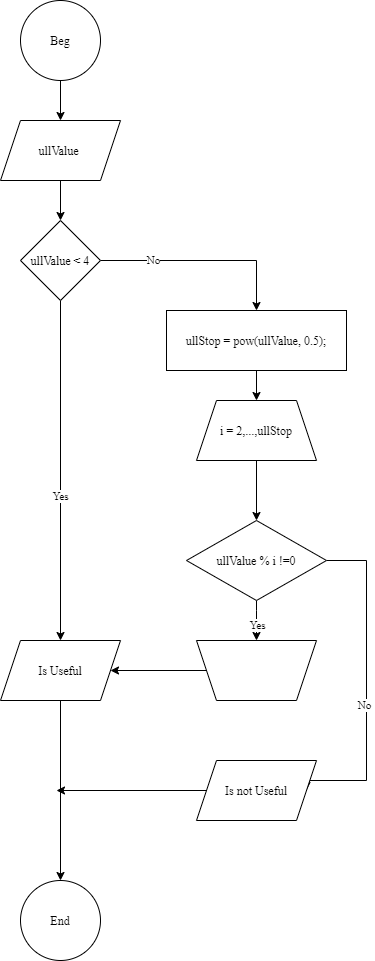

The diagram above was exported from draw.io. Its source (the exported page's mxGraphModel, read from the mxfile embedded in the PNG):
<mxGraphModel dx="1288" dy="988" grid="1" gridSize="10" guides="1" tooltips="1" connect="1" arrows="1" fold="1" page="1" pageScale="1" pageWidth="827" pageHeight="1169" math="0" shadow="0">
  <root>
    <mxCell id="0" />
    <mxCell id="1" parent="0" />
    <mxCell id="LaE0ZDWuGhmkppWFsTfU-24" style="edgeStyle=orthogonalEdgeStyle;rounded=0;orthogonalLoop=1;jettySize=auto;html=1;entryX=0.5;entryY=0;entryDx=0;entryDy=0;fontFamily=Times New Roman;" edge="1" parent="1" source="LaE0ZDWuGhmkppWFsTfU-1" target="LaE0ZDWuGhmkppWFsTfU-6">
      <mxGeometry relative="1" as="geometry" />
    </mxCell>
    <mxCell id="LaE0ZDWuGhmkppWFsTfU-1" value="Beg" style="ellipse;whiteSpace=wrap;html=1;aspect=fixed;fontFamily=Times New Roman;" vertex="1" parent="1">
      <mxGeometry x="374" y="10" width="80" height="80" as="geometry" />
    </mxCell>
    <mxCell id="LaE0ZDWuGhmkppWFsTfU-2" value="End" style="ellipse;whiteSpace=wrap;html=1;aspect=fixed;fontFamily=Times New Roman;" vertex="1" parent="1">
      <mxGeometry x="374" y="890" width="80" height="80" as="geometry" />
    </mxCell>
    <mxCell id="LaE0ZDWuGhmkppWFsTfU-10" style="edgeStyle=orthogonalEdgeStyle;rounded=0;orthogonalLoop=1;jettySize=auto;html=1;exitX=0.5;exitY=1;exitDx=0;exitDy=0;entryX=0.5;entryY=0;entryDx=0;entryDy=0;fontFamily=Times New Roman;" edge="1" parent="1" source="LaE0ZDWuGhmkppWFsTfU-3" target="LaE0ZDWuGhmkppWFsTfU-9">
      <mxGeometry relative="1" as="geometry" />
    </mxCell>
    <mxCell id="LaE0ZDWuGhmkppWFsTfU-11" value="Yes" style="edgeLabel;html=1;align=center;verticalAlign=middle;resizable=0;points=[];fontFamily=Times New Roman;" vertex="1" connectable="0" parent="LaE0ZDWuGhmkppWFsTfU-10">
      <mxGeometry x="0.1471" y="-1" relative="1" as="geometry">
        <mxPoint as="offset" />
      </mxGeometry>
    </mxCell>
    <mxCell id="LaE0ZDWuGhmkppWFsTfU-13" style="edgeStyle=orthogonalEdgeStyle;rounded=0;orthogonalLoop=1;jettySize=auto;html=1;exitX=1;exitY=0.5;exitDx=0;exitDy=0;entryX=0.5;entryY=0;entryDx=0;entryDy=0;fontFamily=Times New Roman;" edge="1" parent="1" source="LaE0ZDWuGhmkppWFsTfU-3" target="LaE0ZDWuGhmkppWFsTfU-7">
      <mxGeometry relative="1" as="geometry" />
    </mxCell>
    <mxCell id="LaE0ZDWuGhmkppWFsTfU-18" value="No" style="edgeLabel;html=1;align=center;verticalAlign=middle;resizable=0;points=[];fontFamily=Times New Roman;" vertex="1" connectable="0" parent="LaE0ZDWuGhmkppWFsTfU-13">
      <mxGeometry x="-0.4951" y="1" relative="1" as="geometry">
        <mxPoint as="offset" />
      </mxGeometry>
    </mxCell>
    <mxCell id="LaE0ZDWuGhmkppWFsTfU-3" value="ullValue &amp;lt; 4" style="rhombus;whiteSpace=wrap;html=1;fontFamily=Times New Roman;" vertex="1" parent="1">
      <mxGeometry x="374" y="230" width="80" height="80" as="geometry" />
    </mxCell>
    <mxCell id="LaE0ZDWuGhmkppWFsTfU-15" style="edgeStyle=orthogonalEdgeStyle;rounded=0;orthogonalLoop=1;jettySize=auto;html=1;exitX=0.5;exitY=1;exitDx=0;exitDy=0;entryX=0.5;entryY=0;entryDx=0;entryDy=0;fontFamily=Times New Roman;" edge="1" parent="1" source="LaE0ZDWuGhmkppWFsTfU-4" target="LaE0ZDWuGhmkppWFsTfU-8">
      <mxGeometry relative="1" as="geometry" />
    </mxCell>
    <mxCell id="LaE0ZDWuGhmkppWFsTfU-4" value="i = 2,...,ullStop" style="shape=trapezoid;perimeter=trapezoidPerimeter;whiteSpace=wrap;html=1;fixedSize=1;fontFamily=Times New Roman;" vertex="1" parent="1">
      <mxGeometry x="550" y="410" width="120" height="60" as="geometry" />
    </mxCell>
    <mxCell id="LaE0ZDWuGhmkppWFsTfU-12" style="edgeStyle=orthogonalEdgeStyle;rounded=0;orthogonalLoop=1;jettySize=auto;html=1;entryX=1;entryY=0.5;entryDx=0;entryDy=0;fontFamily=Times New Roman;" edge="1" parent="1" source="LaE0ZDWuGhmkppWFsTfU-5" target="LaE0ZDWuGhmkppWFsTfU-9">
      <mxGeometry relative="1" as="geometry" />
    </mxCell>
    <mxCell id="LaE0ZDWuGhmkppWFsTfU-5" value="" style="shape=trapezoid;perimeter=trapezoidPerimeter;whiteSpace=wrap;html=1;fixedSize=1;fontFamily=Times New Roman;rotation=-180;" vertex="1" parent="1">
      <mxGeometry x="550" y="650" width="120" height="60" as="geometry" />
    </mxCell>
    <mxCell id="LaE0ZDWuGhmkppWFsTfU-25" style="edgeStyle=orthogonalEdgeStyle;rounded=0;orthogonalLoop=1;jettySize=auto;html=1;entryX=0.5;entryY=0;entryDx=0;entryDy=0;fontFamily=Times New Roman;" edge="1" parent="1" source="LaE0ZDWuGhmkppWFsTfU-6" target="LaE0ZDWuGhmkppWFsTfU-3">
      <mxGeometry relative="1" as="geometry" />
    </mxCell>
    <mxCell id="LaE0ZDWuGhmkppWFsTfU-6" value="&lt;span&gt;ullValue&amp;nbsp;&lt;/span&gt;" style="shape=parallelogram;perimeter=parallelogramPerimeter;whiteSpace=wrap;html=1;fixedSize=1;fontFamily=Times New Roman;" vertex="1" parent="1">
      <mxGeometry x="354" y="130" width="120" height="60" as="geometry" />
    </mxCell>
    <mxCell id="LaE0ZDWuGhmkppWFsTfU-14" style="edgeStyle=orthogonalEdgeStyle;rounded=0;orthogonalLoop=1;jettySize=auto;html=1;exitX=0.5;exitY=1;exitDx=0;exitDy=0;entryX=0.5;entryY=0;entryDx=0;entryDy=0;fontFamily=Times New Roman;" edge="1" parent="1" source="LaE0ZDWuGhmkppWFsTfU-7" target="LaE0ZDWuGhmkppWFsTfU-4">
      <mxGeometry relative="1" as="geometry" />
    </mxCell>
    <mxCell id="LaE0ZDWuGhmkppWFsTfU-7" value="ullStop = pow(ullValue, 0.5);" style="rounded=0;whiteSpace=wrap;html=1;fontFamily=Times New Roman;" vertex="1" parent="1">
      <mxGeometry x="520" y="320" width="180" height="60" as="geometry" />
    </mxCell>
    <mxCell id="LaE0ZDWuGhmkppWFsTfU-16" style="edgeStyle=orthogonalEdgeStyle;rounded=0;orthogonalLoop=1;jettySize=auto;html=1;exitX=0.5;exitY=1;exitDx=0;exitDy=0;entryX=0.5;entryY=1;entryDx=0;entryDy=0;fontFamily=Times New Roman;" edge="1" parent="1" source="LaE0ZDWuGhmkppWFsTfU-8" target="LaE0ZDWuGhmkppWFsTfU-5">
      <mxGeometry relative="1" as="geometry">
        <Array as="points">
          <mxPoint x="610" y="620" />
          <mxPoint x="610" y="620" />
        </Array>
      </mxGeometry>
    </mxCell>
    <mxCell id="LaE0ZDWuGhmkppWFsTfU-17" value="Yes" style="edgeLabel;html=1;align=center;verticalAlign=middle;resizable=0;points=[];fontFamily=Times New Roman;" vertex="1" connectable="0" parent="LaE0ZDWuGhmkppWFsTfU-16">
      <mxGeometry x="0.1818" relative="1" as="geometry">
        <mxPoint as="offset" />
      </mxGeometry>
    </mxCell>
    <mxCell id="LaE0ZDWuGhmkppWFsTfU-20" style="edgeStyle=orthogonalEdgeStyle;rounded=0;orthogonalLoop=1;jettySize=auto;html=1;exitX=1;exitY=0.5;exitDx=0;exitDy=0;entryX=1;entryY=0.5;entryDx=0;entryDy=0;fontFamily=Times New Roman;" edge="1" parent="1" source="LaE0ZDWuGhmkppWFsTfU-8" target="LaE0ZDWuGhmkppWFsTfU-19">
      <mxGeometry relative="1" as="geometry">
        <Array as="points">
          <mxPoint x="720" y="570" />
          <mxPoint x="720" y="790" />
        </Array>
      </mxGeometry>
    </mxCell>
    <mxCell id="LaE0ZDWuGhmkppWFsTfU-21" value="No" style="edgeLabel;html=1;align=center;verticalAlign=middle;resizable=0;points=[];fontFamily=Times New Roman;" vertex="1" connectable="0" parent="LaE0ZDWuGhmkppWFsTfU-20">
      <mxGeometry x="0.1125" y="-3" relative="1" as="geometry">
        <mxPoint as="offset" />
      </mxGeometry>
    </mxCell>
    <mxCell id="LaE0ZDWuGhmkppWFsTfU-8" value="ullValue % i !=0" style="rhombus;whiteSpace=wrap;html=1;fontFamily=Times New Roman;" vertex="1" parent="1">
      <mxGeometry x="540" y="530" width="140" height="80" as="geometry" />
    </mxCell>
    <mxCell id="LaE0ZDWuGhmkppWFsTfU-22" style="edgeStyle=orthogonalEdgeStyle;rounded=0;orthogonalLoop=1;jettySize=auto;html=1;entryX=0.5;entryY=0;entryDx=0;entryDy=0;fontFamily=Times New Roman;" edge="1" parent="1" source="LaE0ZDWuGhmkppWFsTfU-9" target="LaE0ZDWuGhmkppWFsTfU-2">
      <mxGeometry relative="1" as="geometry" />
    </mxCell>
    <mxCell id="LaE0ZDWuGhmkppWFsTfU-9" value="Is Useful" style="shape=parallelogram;perimeter=parallelogramPerimeter;whiteSpace=wrap;html=1;fixedSize=1;fontFamily=Times New Roman;" vertex="1" parent="1">
      <mxGeometry x="354" y="650" width="120" height="60" as="geometry" />
    </mxCell>
    <mxCell id="LaE0ZDWuGhmkppWFsTfU-23" style="edgeStyle=orthogonalEdgeStyle;rounded=0;orthogonalLoop=1;jettySize=auto;html=1;fontFamily=Times New Roman;" edge="1" parent="1" source="LaE0ZDWuGhmkppWFsTfU-19">
      <mxGeometry relative="1" as="geometry">
        <mxPoint x="410" y="800" as="targetPoint" />
      </mxGeometry>
    </mxCell>
    <mxCell id="LaE0ZDWuGhmkppWFsTfU-19" value="Is not Useful" style="shape=parallelogram;perimeter=parallelogramPerimeter;whiteSpace=wrap;html=1;fixedSize=1;fontFamily=Times New Roman;" vertex="1" parent="1">
      <mxGeometry x="550" y="770" width="120" height="60" as="geometry" />
    </mxCell>
  </root>
</mxGraphModel>